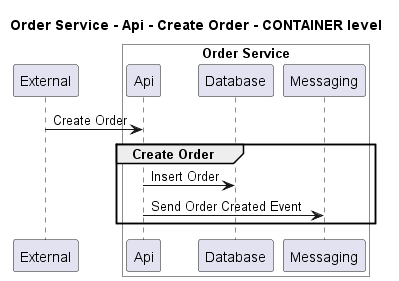

The diagram above was rendered by PlantUML. Its source (embedded in the PNG):
@startuml
!pragma layout smetana

title Order Service - Api - Create Order - CONTAINER level

participant "External" as C4InterFlow.SoftwareSystems.ExternalSystem

box "Order Service" #White
    participant "Api" as ECommercePlatform.SoftwareSystems.OrderService.Containers.Api
    participant "Database" as ECommercePlatform.SoftwareSystems.OrderService.Containers.Database
    participant "Messaging" as ECommercePlatform.SoftwareSystems.OrderService.Containers.Messaging
end box


C4InterFlow.SoftwareSystems.ExternalSystem -> ECommercePlatform.SoftwareSystems.OrderService.Containers.Api : Create Order
group Create Order
ECommercePlatform.SoftwareSystems.OrderService.Containers.Api -> ECommercePlatform.SoftwareSystems.OrderService.Containers.Database : Insert Order
ECommercePlatform.SoftwareSystems.OrderService.Containers.Api -> ECommercePlatform.SoftwareSystems.OrderService.Containers.Messaging : Send Order Created Event
end


@enduml